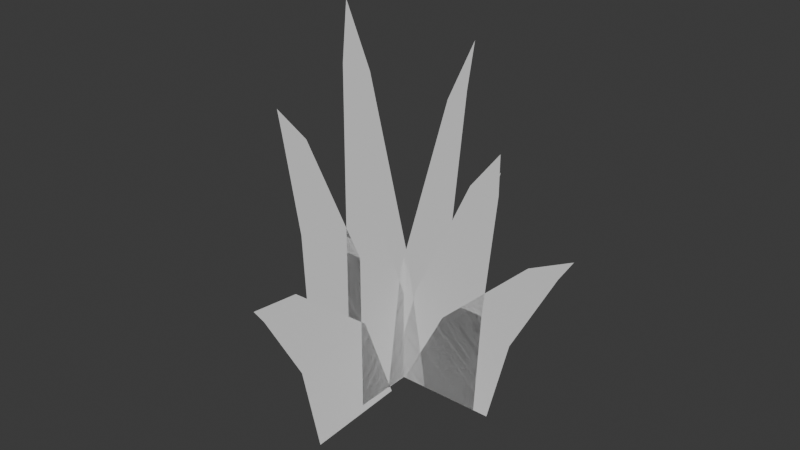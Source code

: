 # Source: grass.blend  (saved by Blender 5.1.30; exported with 4.5.12 LTS)
import bpy
from mathutils import Matrix  # noqa: F401  (used for matrix-valued properties, if any)

bpy.ops.wm.read_factory_settings(use_empty=True)
scene = bpy.context.scene
scene.name = 'Scene'

# ---- collections
col_collection = bpy.data.collections.new('Collection'); scene.collection.children.link(col_collection)

# ---- world
world_world = bpy.data.worlds.new('World'); scene.world = world_world
world_world.use_nodes = True; world_world.node_tree.nodes.clear()
_N = world_world.node_tree.nodes; _L = world_world.node_tree.links
n0 = _N.new('ShaderNodeOutputWorld'); n0.name = 'World Output'; n0.location = (200, 100)
n1 = _N.new('ShaderNodeBackground'); n1.name = 'Background'; n1.location = (-200, 100)
n1.inputs[0].default_value = (0.05088, 0.05088, 0.05088, 1.0)
_L.new(n1.outputs[0], n0.inputs[0])
n0.is_active_output = True
world_world.color = (0.05088, 0.05088, 0.05088)
world_world.sun_shadow_jitter_overblur = 0.0

# ---- meshes
me_plane_002 = bpy.data.meshes.new('Plane.002')
me_plane_002.from_pydata([(-0.04098, 2.686e-10, 0.0006631), (0.2535, 2.686e-10, 0.0006631), (0.3073, 3.204e-09, 0.7982), (0.2184, 2.555e-09, 0.6857), (0.3072, 2.555e-09, 0.6857), (0.04601, 1.022e-09, 0.3168), (0.2696, 1.022e-09, 0.3168), (-0.2152, -3.419e-09, 0.0002502), (0.07956, -3.494e-09, 0.0008085), (-0.1958, -4.084e-08, 1.098), (-0.2131, -3.252e-08, 0.9189), (-0.1167, -3.238e-08, 0.9178), (-0.2152, -1.302e-08, 0.3934), (0.01717, -1.298e-08, 0.3931), (0.004433, 3.008e-09, 0.0007956), (0.2989, 3.008e-09, 0.0007956), (0.5362, 3.589e-08, 0.5755), (0.4068, 2.861e-08, 0.5122), (0.4955, 2.861e-08, 0.5122), (0.1385, 1.145e-08, 0.2597), (0.3622, 1.145e-08, 0.2597), (-0.3826, -1.467e-11, 0.0001092), (-0.08752, -2.297e-10, 0.00171), (-0.4772, 1.299e-08, 0.7227), (-0.462, 6.947e-09, 0.6503), (-0.3629, 5.87e-09, 0.6583), (-0.4003, -1.778e-09, 0.335), (-0.1656, -2.786e-09, 0.3425), (-0.0002548, -0.09814, 0.5319), (-0.0002548, -0.1808, 0.5041), (-0.0002548, -0.1923, 0.7028), (-0.0002548, 0.114, 0.0006632), (-0.0002547, -0.1805, 0.0006632), (-0.0002547, -0.06807, -0.0003322), (-0.0002547, 0.2257, 0.0006333), (-0.0002547, 0.3042, 0.9509), (-0.0002547, 0.1863, 0.8134), (-0.0002547, 0.2742, 0.8159), (-0.0002547, -0.01323, 0.3701), (-0.0002547, 0.2118, 0.3728), (-0.0002547, 0.03552, -0.00623), (-0.0002548, 0.3171, -0.01329), (-0.0002548, 0.4588, 0.5002), (-0.0002548, 0.3575, 0.4547), (-0.0002548, 0.4333, 0.4466), (-0.0002548, 0.1439, 0.2366), (-0.0002548, 0.3483, 0.2248), (-0.0002547, -0.3567, -0.03282), (-0.0002547, -0.05486, -0.01928), (-0.0002547, -0.5638, 0.4903), (-0.0002547, -0.5326, 0.4464), (-0.0002547, -0.4218, 0.4751), (-0.0002547, -0.4133, 0.233), (-0.0002547, -0.1652, 0.2642)], [], [(3, 4, 2), (5, 6, 4, 3), (0, 1, 6, 5), (10, 11, 9), (12, 13, 11, 10), (7, 8, 13, 12), (17, 18, 16), (19, 20, 18, 17), (14, 15, 20, 19), (24, 25, 23), (26, 27, 25, 24), (21, 22, 27, 26), (29, 28, 30), (36, 37, 35), (38, 39, 37, 36), (33, 34, 39, 38), (43, 44, 42), (45, 46, 44, 43), (40, 41, 46, 45), (50, 51, 49), (52, 53, 51, 50), (47, 48, 53, 52), (32, 31, 28, 29)])
_uv = me_plane_002.uv_layers.new(name='UVMap')
_uv.uv.foreach_set('vector', [0.0, 0.5, 1.0, 0.5, 0.0, 1.0, 0.0, 0.3884, 1.0, 0.3884, 1.0, 0.5, 0.0, 0.5, 0.0, 0.0, 1.0, 0.0, 1.0, 0.3884, 0.0, 0.3884, 0.0, 0.5, 1.0, 0.5, 0.0, 1.0, 0.0, 0.3884, 1.0, 0.3884, 1.0, 0.5, 0.0, 0.5, 0.0, 0.0, 1.0, 0.0, 1.0, 0.3884, 0.0, 0.3884, 0.0, 0.5, 1.0, 0.5, 0.0, 1.0, 0.0, 0.3884, 1.0, 0.3884, 1.0, 0.5, 0.0, 0.5, 0.0, 0.0, 1.0, 0.0, 1.0, 0.3884, 0.0, 0.3884, 0.0, 0.5, 1.0, 0.5, 0.0, 1.0, 0.0, 0.3884, 1.0, 0.3884, 1.0, 0.5, 0.0, 0.5, 0.0, 0.0, 1.0, 0.0, 1.0, 0.3884, 0.0, 0.3884, 0.0, 0.5, 1.0, 0.5, 0.0, 1.0, 0.0, 0.5, 1.0, 0.5, 0.0, 1.0, 0.0, 0.3884, 1.0, 0.3884, 1.0, 0.5, 0.0, 0.5, 0.0, 0.0, 1.0, 0.0, 1.0, 0.3884, 0.0, 0.3884, 0.0, 0.5, 1.0, 0.5, 0.0, 1.0, 0.0, 0.3884, 1.0, 0.3884, 1.0, 0.5, 0.0, 0.5, 0.0, 0.0, 1.0, 0.0, 1.0, 0.3884, 0.0, 0.3884, 0.0, 0.5, 1.0, 0.5, 0.0, 1.0, 0.0, 0.3884, 1.0, 0.3884, 1.0, 0.5, 0.0, 0.5, 0.0, 0.0, 1.0, 0.0, 1.0, 0.3884, 0.0, 0.3884, 0.0, 0.0, 1.0, 0.0, 1.0, 0.5, 0.0, 0.5])
me_plane_002.update()
me_plane_002.normals_split_custom_set([tuple(v) for v in zip(*[iter([-3.527e-05, 4.948e-08, 1.0, 0.0008929, 4.948e-08, 1.0, -3.278e-05, 4.948e-08, 1.0, 6.915e-05, 4.787e-08, 1.0, 1.517e-05, 4.787e-08, 1.0, -6.469e-05, 4.787e-08, 1.0, 3.254e-05, 4.787e-08, 1.0, -6.341e-05, 4.609e-08, 1.0, 2.461e-05, 4.609e-08, 1.0, -3.524e-05, 4.609e-08, 1.0, 2.381e-05, 4.609e-08, 1.0, 5.833e-05, -5.843e-08, 1.0, -4.303e-05, -5.843e-08, 1.0, -5.349e-05, -5.843e-08, 1.0, -5.671e-05, -4.892e-08, 1.0, -3.812e-05, -4.892e-08, 1.0, -2.997e-05, -4.892e-08, 1.0, -5.691e-05, -4.892e-08, 1.0, 6.681e-05, 1.942e-08, 1.0, -6.84e-05, 1.942e-08, 1.0, -6.252e-05, 1.942e-08, 1.0, 5.476e-05, 1.942e-08, 1.0, 7.297e-05, 1.588e-07, 1.0, -3.794e-05, 1.588e-07, 1.0, 1.41e-05, 1.588e-07, 1.0, -7.281e-05, 1.117e-07, 1.0, 3.43e-05, 1.117e-07, 1.0, -4.418e-05, 1.117e-07, 1.0, -1.866e-05, 1.117e-07, 1.0, -7.676e-05, 7.629e-08, 1.0, 4.484e-05, 7.629e-08, 1.0, 3.069e-05, 7.629e-08, 1.0, 6.613e-05, 7.629e-08, 1.0, -4.252e-05, 1.237e-07, 1.0, -3.386e-05, 1.237e-07, 1.0, 1.915e-05, 1.237e-07, 1.0, -2.579e-05, 6.822e-08, 1.0, -5.803e-05, 6.822e-08, 1.0, 1.658e-05, 6.822e-08, 1.0, 2.544e-05, 6.822e-08, 1.0, 1.231e-05, 3.701e-08, 1.0, 2.421e-05, 3.701e-08, 1.0, 1.328e-05, 3.701e-08, 1.0, 4.999e-06, 3.701e-08, 1.0, -1.275e-07, 4.5e-05, 1.0, -1.275e-07, 3.305e-05, 1.0, -1.275e-07, 1.92e-05, 1.0, -4.371e-08, -1.272e-05, 1.0, -4.371e-08, 2.183e-05, 1.0, -4.371e-08, 5.96e-08, 1.0, 8.258e-08, -3.766e-05, 1.0, 8.257e-08, 4.478e-05, 1.0, -9.227e-08, -4.404e-05, 1.0, 8.258e-08, -2.924e-05, 1.0, 5.177e-08, 4.819e-05, 1.0, 5.178e-08, -1.786e-05, 1.0, 5.178e-08, -5.145e-05, 1.0, 5.177e-08, 5.761e-05, 1.0, -4.371e-08, -1.521e-05, 1.0, -4.371e-08, 3.049e-05, 1.0, -4.371e-08, 9.805e-05, 1.0, -1.709e-07, 0.0001085, 1.0, -1.709e-07, 3.117e-05, 1.0, -2.901e-07, 3.977e-05, 1.0, -5.166e-08, -0.0001093, 1.0, -4.386e-08, -3.69e-05, 1.0, -4.387e-08, 3.85e-05, 1.0, -4.386e-08, 4.292e-06, 1.0, -4.386e-08, 3.275e-05, 1.0, -4.371e-08, 7.421e-06, 1.0, -4.371e-08, 8.64e-05, 1.0, -4.371e-08, 9.498e-05, 1.0, -1.675e-07, -5.51e-05, 1.0, -1.675e-07, 5.463e-05, 1.0, -2.867e-07, 7.474e-05, 1.0, -4.829e-08, -2.381e-05, 1.0, -5.058e-08, -1.775e-05, 1.0, -5.058e-08, -9.072e-05, 1.0, -5.058e-08, -1.674e-05, 1.0, -5.057e-08, -0.0001024, 1.0, -8.807e-08, 3.652e-06, 1.0, -8.806e-08, -5.084e-05, 1.0, 3.114e-08, 1.076e-05, 1.0, -2.073e-07, -7.645e-05, 1.0])] * 3)])

# ---- objects
ob_plane_002 = bpy.data.objects.new('Plane.002', me_plane_002)

# ---- transforms, parenting, visibility, modifiers, constraints
ob_plane_002.location = (0.0, 0.0, 0.0)
ob_plane_002.scale = (2.012, 2.012, 2.012)

# ---- collection membership
col_collection.objects.link(ob_plane_002)

# ---- scene / render settings (as saved in the file)
scene.frame_start = 1; scene.frame_end = 250; scene.frame_set(1)
scene.render.engine = 'BLENDER_EEVEE_NEXT'
scene.render.bake_bias = 0.0
scene.render.bake_samples = 0
scene.cycles.sampling_pattern = 'TABULATED_SOBOL'
scene.eevee.use_volume_custom_range = False
bpy.context.view_layer.update()

# ---- added for rendering (the .blend has no active camera and no usable light): camera, sun
cam_auto = bpy.data.cameras.new('AutoCamera')
cam_auto.lens = 50.0
cam_auto.sensor_width = 36.0
cam_auto.clip_end = 1000.0
ob_auto_camera = bpy.data.objects.new('AutoCamera', cam_auto)
scene.collection.objects.link(ob_auto_camera)
ob_auto_camera.location = (3.46804, -4.19604, 3.7988)
ob_auto_camera.rotation_euler = (1.09748, -7.21219e-08, 0.694738)
scene.camera = ob_auto_camera
light_auto_sun = bpy.data.lights.new('AutoSun', 'SUN')
light_auto_sun.energy = 3.0
light_auto_sun.angle = 0.0523599
ob_auto_sun = bpy.data.objects.new('AutoSun', light_auto_sun)
scene.collection.objects.link(ob_auto_sun)
ob_auto_sun.rotation_euler = (0.872665, 0.174533, 0.523599)
bpy.context.view_layer.update()
